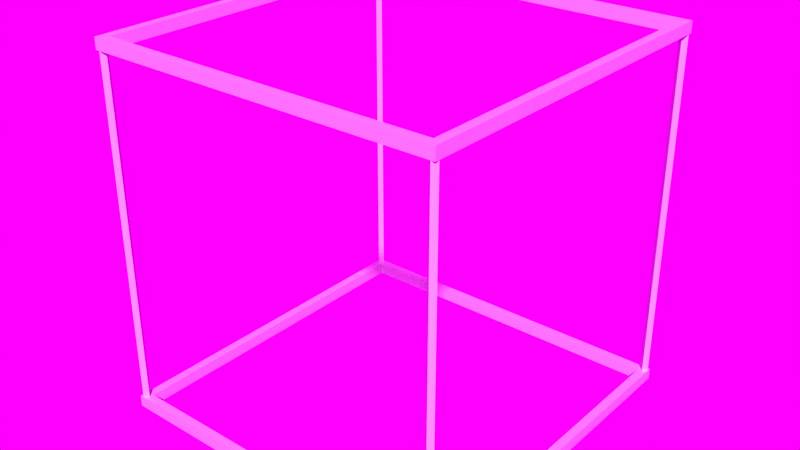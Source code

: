 # Source: aquarium.blend  (saved by Blender 4.1.23; exported with 4.5.12 LTS)
import bpy
from mathutils import Matrix  # noqa: F401  (used for matrix-valued properties, if any)

bpy.ops.wm.read_factory_settings(use_empty=True)
scene = bpy.context.scene
scene.name = 'Scene'

# ---- images (referenced by path relative to the original .blend; pixels are not part of the script)
import os
ASSET_DIR = os.environ.get("B2B_ASSET_DIR", "")  # directory of the original .blend (textures are referenced by path, not embedded)
HERE = os.path.dirname(os.path.abspath(__file__))  # packed textures are extracted next to this script under _unpacked/

def load_image(name, relpath, width, height, colorspace="sRGB"):
    """Load a texture the original file referenced (path relative to the .blend, or extracted next to this script)."""
    p = next((c for c in (os.path.join(HERE, relpath), os.path.join(ASSET_DIR, relpath)) if relpath and os.path.exists(c)), "")
    if p:
        img = bpy.data.images.load(p, check_existing=True)
        img.name = name
    else:  # same state as the original file: an image datablock whose file is absent (Cycles renders it pink)
        img = bpy.data.images.new(name, width, height)
        img.source = "FILE"
        img.filepath = "//" + (relpath or name)
    img.colorspace_settings.name = colorspace
    return img
img_anniversary_lounge_4k_exr = load_image('anniversary_lounge_4k.exr', 'anniversary_lounge_4k.exr', 1024, 1024, 'Linear Rec.709')

# ---- materials (node trees are filled in below, after node groups)
mat_material_002 = bpy.data.materials.new('Material.002')

# ---- material node trees
mat_material_002.use_nodes = True; mat_material_002.node_tree.nodes.clear()
_N = mat_material_002.node_tree.nodes; _L = mat_material_002.node_tree.links
n0 = _N.new('ShaderNodeBsdfPrincipled'); n0.name = 'Principled BSDF'; n0.location = (10, 300)
n0.inputs[0].default_value = (0.75, 0.75, 0.75, 1.0)
n0.inputs[2].default_value = 1.0
n1 = _N.new('ShaderNodeOutputMaterial'); n1.name = 'Material Output'; n1.location = (300, 300)
_L.new(n0.outputs[0], n1.inputs[0])
n1.is_active_output = True

# ---- world
world_world = bpy.data.worlds.new('World'); scene.world = world_world
world_world.use_nodes = True; world_world.node_tree.nodes.clear()
_N = world_world.node_tree.nodes; _L = world_world.node_tree.links
n0 = _N.new('ShaderNodeOutputWorld'); n0.name = 'World Output'; n0.location = (300, 300)
n1 = _N.new('ShaderNodeBackground'); n1.name = 'Background'; n1.location = (10, 300)
n2 = _N.new('ShaderNodeTexEnvironment'); n2.name = 'Environment Texture'; n2.location = (-280, 280)
n2.image = img_anniversary_lounge_4k_exr
_L.new(n1.outputs[0], n0.inputs[0])
_L.new(n2.outputs[0], n1.inputs[0])
n0.is_active_output = True
world_world.color = (0.05088, 0.05088, 0.05088)
world_world.use_sun_shadow = False
world_world.sun_shadow_jitter_overblur = 0.0

# ---- meshes
me_plane_002 = bpy.data.meshes.new('Plane.002')
me_plane_002.from_pydata([(-1.025, -1.025, -2.0), (-1.0, -0.975, -2.0), (1.025, -1.025, -2.0), (-1.0, 1.025, -2.0), (-1.025, 1.025, -2.0), (1.0, 1.025, -2.0), (-1.0, -0.975, 0.0), (1.025, 1.025, -2.0), (-1.0, 1.025, 0.0), (-0.9737, -0.9737, -2.0), (0.9737, -0.9737, -2.0), (-0.975, -1.0, -2.0), (-0.9737, 0.9737, -2.0), (1.0, -0.975, -2.0), (0.9737, 0.9737, -2.0), (-0.975, -1.0, 0.0), (-1.0, -1.025, -2.0), (-1.025, 1.025, -2.067), (-0.975, 1.0, -2.0), (-1.025, -1.025, -2.067), (1.025, -1.025, -2.067), (-1.0, -1.025, 0.0), (-1.025, -1.025, 0.0), (1.025, 1.025, -2.067), (-1.025, -1.0, -2.0), (-0.9737, 0.9737, -2.067), (-0.9737, -0.9737, -2.067), (-0.975, 1.0, 0.0), (0.9737, -0.9737, -2.067), (-1.025, -1.0, 0.0), (1.0, -0.975, 0.0), (0.9737, 0.9737, -2.067), (-1.0, 0.975, -2.0), (1.025, -1.0, -2.0), (1.0, 1.025, 0.0), (-1.0, 0.975, 0.0), (-1.025, 1.0, -2.0), (1.025, -1.025, 0.0), (-1.025, 1.0, 0.0), (1.025, -1.0, 0.0), (1.0, -1.025, -2.0), (1.025, 1.0, -2.0), (1.0, -1.025, 0.0), (-1.025, 1.025, 0.0), (1.025, 1.025, 0.0), (0.975, -1.0, -2.0), (0.975, -1.0, 0.0), (1.025, 1.0, 0.0), (1.0, 0.975, -2.0), (-0.9737, -0.9737, 0.0), (1.0, 0.975, 0.0), (0.9737, -0.9737, 0.0), (0.975, 1.0, -2.0), (-0.9737, 0.9737, 0.0), (0.975, 1.0, 0.0), (0.9737, 0.9737, 0.0), (-1.025, 1.025, 0.06667), (-1.025, -1.025, 0.06667), (1.025, -1.025, 0.06667), (1.025, 1.025, 0.06667), (-0.9737, 0.9737, 0.06667), (-0.9737, -0.9737, 0.06667), (0.9737, -0.9737, 0.06667), (0.9737, 0.9737, 0.06667), (1.013, 1.013, 0.0), (0.9875, 0.9875, 0.0), (1.013, -1.013, 0.0), (0.9875, -0.9875, 0.0), (-0.9875, 0.9875, 0.0), (-1.013, 1.013, 0.0), (-0.9875, -0.9875, 0.0), (-1.013, -1.013, 0.0), (1.013, 1.013, -2.0), (0.9875, 0.9875, -2.0), (1.013, -1.013, -2.0), (0.9875, -0.9875, -2.0), (-0.9875, 0.9875, -2.0), (-1.013, 1.013, -2.0), (-0.9875, -0.9875, -2.0), (-1.013, -1.013, -2.0)], [], [(53, 68, 27, 8, 34, 54, 65, 55), (43, 8, 69), (34, 44, 64), (21, 22, 71), (49, 51, 67, 46, 42, 21, 15, 70), (37, 42, 66), (47, 64, 44), (37, 66, 39), (55, 65, 50, 47, 39, 30, 67, 51), (71, 22, 29), (53, 49, 70, 6, 29, 38, 35, 68), (43, 69, 38), (59, 56, 60, 63), (57, 58, 62, 61), (58, 59, 63, 62), (56, 57, 61, 60), (49, 53, 60, 61), (59, 58, 37, 39, 47, 44), (57, 56, 43, 38, 29, 22), (53, 55, 63, 60), (51, 49, 61, 62), (56, 59, 44, 34, 8, 43), (58, 57, 22, 21, 42, 37), (55, 51, 62, 63), (5, 34, 64, 47, 41, 72), (41, 47, 50, 48), (48, 50, 65, 54, 52, 73), (54, 34, 5, 52), (13, 30, 39, 33), (33, 39, 66, 42, 40, 74), (40, 42, 46, 45), (46, 67, 30, 13, 75, 45), (3, 8, 27, 18), (18, 27, 68, 35, 32, 76), (32, 35, 38, 36), (36, 38, 69, 8, 3, 77), (70, 15, 11, 78, 1, 6), (11, 15, 21, 16), (16, 21, 71, 29, 24, 79), (6, 1, 24, 29), (52, 5, 3, 18, 76, 12, 14, 73), (72, 7, 5), (4, 77, 3), (79, 0, 16), (11, 16, 40, 45, 75, 10, 9, 78), (2, 74, 40), (10, 75, 13, 33, 41, 48, 73, 14), (2, 33, 74), (41, 7, 72), (4, 36, 77), (12, 76, 32, 36, 24, 1, 78, 9), (24, 0, 79), (23, 31, 25, 17), (19, 26, 28, 20), (20, 28, 31, 23), (17, 25, 26, 19), (9, 26, 25, 12), (41, 33, 2, 20, 23, 7), (0, 24, 36, 4, 17, 19), (12, 25, 31, 14), (10, 28, 26, 9), (4, 3, 5, 7, 23, 17), (40, 16, 0, 19, 20, 2), (14, 31, 28, 10)])
_uv = me_plane_002.uv_layers.new(name='UVMap')
_uv.uv.foreach_set('vector', [0.0, 1.0, 0.0, 1.0, 0.01231, 1.0, 0.0122, 1.0, 0.9878, 1.0, 0.9877, 1.0, 1.0, 1.0, 1.0, 1.0, 0.0, 1.0, 0.0122, 1.0, 0.0, 1.0, 0.9878, 1.0, 1.0, 1.0, 1.0, 1.0, 0.0122, 0.0, 0.0, 0.0, 0.0, 0.0, 0.0, 0.0, 1.0, 0.0, 1.0, 0.0, 0.9877, 0.0, 0.9878, 0.0, 0.0122, 0.0, 0.01231, 0.0, 0.0, 0.0, 1.0, 0.0, 0.9878, 0.0, 1.0, 0.0, 1.0, 0.9878, 1.0, 1.0, 1.0, 1.0, 1.0, 0.0, 1.0, 0.0, 1.0, 0.0122, 1.0, 1.0, 1.0, 1.0, 1.0, 0.9877, 1.0, 0.9878, 1.0, 0.0122, 1.0, 0.01231, 1.0, 0.0, 1.0, 0.0, 0.0, 0.0, 0.0, 0.0, 0.0, 0.0122, 0.0, 1.0, 0.0, 0.0, 0.0, 0.0, 0.0, 0.01231, 0.0, 0.0122, 0.0, 0.9878, 0.0, 0.9877, 0.0, 1.0, 0.0, 1.0, 0.0, 1.0, 0.0, 0.9878, 1.0, 1.0, 0.0, 1.0, 0.0, 1.0, 1.0, 1.0, 0.0, 0.0, 1.0, 0.0, 1.0, 0.0, 0.0, 0.0, 1.0, 0.0, 1.0, 1.0, 1.0, 1.0, 1.0, 0.0, 0.0, 1.0, 0.0, 0.0, 0.0, 0.0, 0.0, 1.0, 0.0, 0.0, 0.0, 1.0, 0.0, 1.0, 0.0, 0.0, 1.0, 1.0, 1.0, 0.0, 1.0, 0.0, 1.0, 0.0122, 1.0, 0.9878, 1.0, 1.0, 0.0, 0.0, 0.0, 1.0, 0.0, 1.0, 0.0, 0.9878, 0.0, 0.0122, 0.0, 0.0, 0.0, 1.0, 1.0, 1.0, 1.0, 1.0, 0.0, 1.0, 1.0, 0.0, 0.0, 0.0, 0.0, 0.0, 1.0, 0.0, 0.0, 1.0, 1.0, 1.0, 1.0, 1.0, 0.9878, 1.0, 0.0122, 1.0, 0.0, 1.0, 1.0, 0.0, 0.0, 0.0, 0.0, 0.0, 0.0122, 0.0, 0.9878, 0.0, 1.0, 0.0, 1.0, 1.0, 1.0, 0.0, 1.0, 0.0, 1.0, 1.0, 1.0, 0.5, 1.0, 1.0, 0.875, 1.0, 0.75, 1.0, 0.75, 0.5, 0.875, 0.5, 0.75, 0.5, 0.75, 1.0, 0.5, 1.0, 0.5, 0.5, 0.5, 0.5, 0.5, 1.0, 0.375, 1.0, 0.25, 1.0, 0.25, 0.5, 0.375, 0.5, 0.25, 1.0, 0.0, 1.0, 0.0, 0.5, 0.25, 0.5, 1.0, 0.5, 1.0, 1.0, 0.75, 1.0, 0.75, 0.5, 0.75, 0.5, 0.75, 1.0, 0.625, 1.0, 0.5, 1.0, 0.5, 0.5, 0.625, 0.5, 0.5, 0.5, 0.5, 1.0, 0.25, 1.0, 0.25, 0.5, 0.25, 1.0, 0.125, 1.0, 0.0, 1.0, 0.0, 0.5, 0.125, 0.5, 0.25, 0.5, 1.0, 0.5, 1.0, 1.0, 0.75, 1.0, 0.75, 0.5, 0.75, 0.5, 0.75, 1.0, 0.625, 1.0, 0.5, 1.0, 0.5, 0.5, 0.625, 0.5, 0.5, 0.5, 0.5, 1.0, 0.25, 1.0, 0.25, 0.5, 0.25, 0.5, 0.25, 1.0, 0.125, 1.0, 0.0, 1.0, 0.0, 0.5, 0.125, 0.5, 0.875, 1.0, 0.75, 1.0, 0.75, 0.5, 0.875, 0.5, 1.0, 0.5, 1.0, 1.0, 0.75, 0.5, 0.75, 1.0, 0.5, 1.0, 0.5, 0.5, 0.5, 0.5, 0.5, 1.0, 0.375, 1.0, 0.25, 1.0, 0.25, 0.5, 0.375, 0.5, 0.0, 1.0, 0.0, 0.5, 0.25, 0.5, 0.25, 1.0, 0.9877, 1.0, 0.9878, 1.0, 0.0122, 1.0, 0.01231, 1.0, 0.0, 1.0, 0.0, 1.0, 1.0, 1.0, 1.0, 1.0, 1.0, 1.0, 1.0, 1.0, 0.9878, 1.0, 0.0, 1.0, 0.0, 1.0, 0.0122, 1.0, 0.0, 0.0, 0.0, 0.0, 0.0122, 0.0, 0.01231, 0.0, 0.0122, 0.0, 0.9878, 0.0, 0.9877, 0.0, 1.0, 0.0, 1.0, 0.0, 0.0, 0.0, 0.0, 0.0, 1.0, 0.0, 1.0, 0.0, 0.9878, 0.0, 1.0, 0.0, 1.0, 0.0, 1.0, 0.01231, 1.0, 0.0122, 1.0, 0.9878, 1.0, 0.9877, 1.0, 1.0, 1.0, 1.0, 1.0, 0.0, 1.0, 0.0122, 1.0, 0.0, 1.0, 0.9878, 1.0, 1.0, 1.0, 1.0, 0.0, 1.0, 0.0, 0.9878, 0.0, 1.0, 0.0, 1.0, 0.0, 1.0, 0.0, 0.9877, 0.0, 0.9878, 0.0, 0.0122, 0.0, 0.01231, 0.0, 0.0, 0.0, 0.0, 0.0, 0.0122, 0.0, 0.0, 0.0, 0.0, 1.0, 1.0, 1.0, 1.0, 0.0, 1.0, 0.0, 1.0, 0.0, 0.0, 0.0, 0.0, 1.0, 0.0, 1.0, 0.0, 1.0, 0.0, 1.0, 0.0, 1.0, 1.0, 1.0, 1.0, 0.0, 1.0, 0.0, 1.0, 0.0, 0.0, 0.0, 0.0, 0.0, 0.0, 0.0, 0.0, 0.0, 1.0, 0.0, 1.0, 1.0, 0.9878, 1.0, 0.0122, 1.0, 0.0, 1.0, 0.0, 1.0, 1.0, 1.0, 1.0, 0.0, 0.0, 0.0, 0.0122, 0.0, 0.9878, 0.0, 1.0, 0.0, 1.0, 0.0, 0.0, 0.0, 1.0, 0.0, 1.0, 1.0, 1.0, 1.0, 1.0, 1.0, 0.0, 1.0, 0.0, 0.0, 0.0, 0.0, 0.0, 0.0, 1.0, 0.0122, 1.0, 0.9878, 1.0, 1.0, 1.0, 1.0, 1.0, 0.0, 1.0, 0.9878, 0.0, 0.0122, 0.0, 0.0, 0.0, 0.0, 0.0, 1.0, 0.0, 1.0, 0.0, 1.0, 1.0, 1.0, 1.0, 1.0, 0.0, 1.0, 0.0])
me_plane_002.materials.append(mat_material_002)
me_plane_002.update()

# ---- objects
ob_plane = bpy.data.objects.new('Plane', me_plane_002)

# ---- transforms, parenting, visibility, modifiers, constraints
ob_plane.location = (0.0, 0.0, 1.0)

# ---- collection membership
scene.collection.objects.link(ob_plane)

# ---- scene / render settings (as saved in the file)
scene.frame_start = 1; scene.frame_end = 250; scene.frame_set(1)
scene.render.engine = 'CYCLES'
scene.cycles.sampling_pattern = 'TABULATED_SOBOL'
scene.eevee.ray_tracing_options.trace_max_roughness = 0.0
scene.view_settings.view_transform = 'Raw'
bpy.context.view_layer.update()

# ---- added for rendering (the .blend has no active camera and no usable light): camera, sun
cam_auto = bpy.data.cameras.new('AutoCamera')
cam_auto.lens = 50.0
cam_auto.sensor_width = 36.0
cam_auto.clip_end = 1000.0
ob_auto_camera = bpy.data.objects.new('AutoCamera', cam_auto)
scene.collection.objects.link(ob_auto_camera)
ob_auto_camera.location = (3.33031, -3.99637, 2.66425)
ob_auto_camera.rotation_euler = (1.09748, -7.21219e-08, 0.694738)
scene.camera = ob_auto_camera
light_auto_sun = bpy.data.lights.new('AutoSun', 'SUN')
light_auto_sun.energy = 3.0
light_auto_sun.angle = 0.0523599
ob_auto_sun = bpy.data.objects.new('AutoSun', light_auto_sun)
scene.collection.objects.link(ob_auto_sun)
ob_auto_sun.rotation_euler = (0.872665, 0.174533, 0.523599)
bpy.context.view_layer.update()
